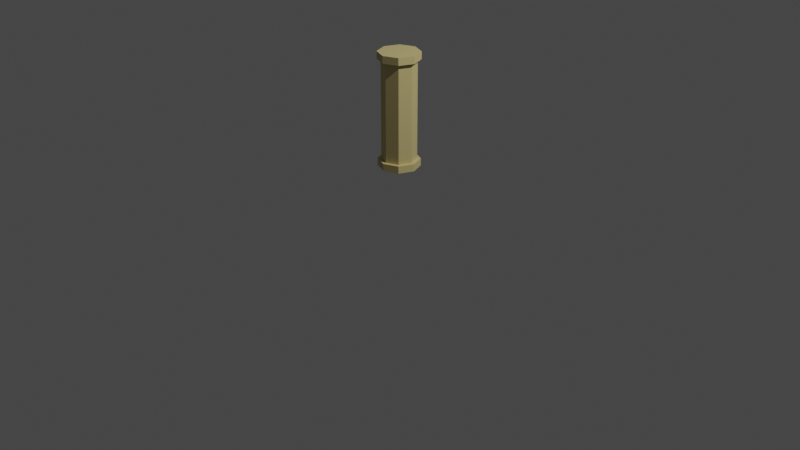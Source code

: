 # Source: low_poly_collum_1.blend  (saved by Blender 3.3.6; exported with 4.5.12 LTS)
import bpy
from mathutils import Matrix  # noqa: F401  (used for matrix-valued properties, if any)

bpy.ops.wm.read_factory_settings(use_empty=True)
scene = bpy.context.scene
scene.name = 'Scene'

# ---- collections
col_collection = bpy.data.collections.new('Collection'); scene.collection.children.link(col_collection)

# ---- materials (node trees are filled in below, after node groups)
mat_collum_stone_granite = bpy.data.materials.new('Collum stone/granite')
mat_collum_stone_granite.use_transparent_shadow = False

# ---- material node trees
mat_collum_stone_granite.use_nodes = True; mat_collum_stone_granite.node_tree.nodes.clear()
_N = mat_collum_stone_granite.node_tree.nodes; _L = mat_collum_stone_granite.node_tree.links
n0 = _N.new('ShaderNodeBsdfPrincipled'); n0.name = 'Principled BSDF'; n0.location = (10, 300)
n0.distribution = 'GGX'
n0.subsurface_method = 'RANDOM_WALK_SKIN'
n0.inputs[0].default_value = (0.6166, 0.5137, 0.2215, 1.0)
n0.inputs[3].default_value = 1.45
n0.inputs[27].default_value = (0.0, 0.0, 0.0, 1.0)
n0.inputs[28].default_value = 1.0
n1 = _N.new('ShaderNodeOutputMaterial'); n1.name = 'Material Output'; n1.location = (300, 300)
_L.new(n0.outputs[0], n1.inputs[0])
n1.is_active_output = True

# ---- world
world_world = bpy.data.worlds.new('World'); scene.world = world_world
world_world.use_nodes = True; world_world.node_tree.nodes.clear()
_N = world_world.node_tree.nodes; _L = world_world.node_tree.links
n0 = _N.new('ShaderNodeOutputWorld'); n0.name = 'World Output'; n0.location = (300, 300)
n1 = _N.new('ShaderNodeBackground'); n1.name = 'Background'; n1.location = (10, 300)
n1.inputs[0].default_value = (0.05088, 0.05088, 0.05088, 1.0)
_L.new(n1.outputs[0], n0.inputs[0])
n0.is_active_output = True
world_world.color = (0.05088, 0.05088, 0.05088)
world_world.use_sun_shadow = False
world_world.sun_shadow_jitter_overblur = 0.0

# ---- cameras
cam_camera = bpy.data.cameras.new('Camera')
cam_camera.clip_end = 100.0
cam_camera.ortho_scale = 7.314

# ---- lights
light_light = bpy.data.lights.new('Light', 'POINT')
light_light.transmission_factor = 0.0
light_light.energy = 1000.0
light_light.shadow_soft_size = 0.1
light_light.shadow_maximum_resolution = 0.006
light_light.use_absolute_resolution = True

# ---- meshes
me_cylinder_014 = bpy.data.meshes.new('Cylinder.014')
me_cylinder_014.from_pydata([(0.0, 0.2, -0.5), (0.0, 0.2, 0.5), (0.1414, 0.1414, -0.5), (0.1414, 0.1414, 0.5), (0.2, 0.0, -0.5), (0.2, 0.0, 0.5), (0.1414, -0.1414, -0.5), (0.1414, -0.1414, 0.5), (0.0, -0.2, -0.5), (0.0, -0.2, 0.5), (-0.1414, -0.1414, -0.5), (-0.1414, -0.1414, 0.5), (-0.2, 0.0, -0.5), (-0.2, 0.0, 0.5), (-0.1414, 0.1414, -0.5), (-0.1414, 0.1414, 0.5), (0.0, 0.1659, -0.02475), (0.0, 0.1659, -14.32), (0.1173, 0.1173, -0.02475), (0.1173, 0.1173, -14.32), (0.1659, 0.0, -0.02475), (0.1659, 0.0, -14.32), (0.1173, -0.1173, -0.02475), (0.1173, -0.1173, -14.32), (0.0, -0.1659, -0.02475), (0.0, -0.1659, -14.32), (-0.1173, -0.1173, -0.02475), (-0.1173, -0.1173, -14.32), (-0.1659, 0.0, -0.02475), (-0.1659, 0.0, -14.32), (-0.1173, 0.1173, -0.02475), (-0.1173, 0.1173, -14.32), (0.0, 0.2, -15.0), (0.0, 0.2, -14.0), (0.1414, 0.1414, -15.0), (0.1414, 0.1414, -14.0), (0.2, 0.0, -15.0), (0.2, 0.0, -14.0), (0.1414, -0.1414, -15.0), (0.1414, -0.1414, -14.0), (0.0, -0.2, -15.0), (0.0, -0.2, -14.0), (-0.1414, -0.1414, -15.0), (-0.1414, -0.1414, -14.0), (-0.2, 0.0, -15.0), (-0.2, 0.0, -14.0), (-0.1414, 0.1414, -15.0), (-0.1414, 0.1414, -14.0)], [], [(0, 1, 3, 2), (2, 3, 5, 4), (4, 5, 7, 6), (6, 7, 9, 8), (8, 9, 11, 10), (10, 11, 13, 12), (3, 1, 15, 13, 11, 9, 7, 5), (12, 13, 15, 14), (14, 15, 1, 0), (0, 2, 4, 6, 8, 10, 12, 14), (16, 17, 19, 18), (18, 19, 21, 20), (20, 21, 23, 22), (22, 23, 25, 24), (24, 25, 27, 26), (26, 27, 29, 28), (19, 17, 31, 29, 27, 25, 23, 21), (28, 29, 31, 30), (30, 31, 17, 16), (16, 18, 20, 22, 24, 26, 28, 30), (32, 33, 35, 34), (34, 35, 37, 36), (36, 37, 39, 38), (38, 39, 41, 40), (40, 41, 43, 42), (42, 43, 45, 44), (35, 33, 47, 45, 43, 41, 39, 37), (44, 45, 47, 46), (46, 47, 33, 32), (32, 34, 36, 38, 40, 42, 44, 46)])
_uv = me_cylinder_014.uv_layers.new(name='UVMap')
_uv.uv.foreach_set('vector', [1.0, 0.5, 1.0, 1.0, 0.875, 1.0, 0.875, 0.5, 0.875, 0.5, 0.875, 1.0, 0.75, 1.0, 0.75, 0.5, 0.75, 0.5, 0.75, 1.0, 0.625, 1.0, 0.625, 0.5, 0.625, 0.5, 0.625, 1.0, 0.5, 1.0, 0.5, 0.5, 0.5, 0.5, 0.5, 1.0, 0.375, 1.0, 0.375, 0.5, 0.375, 0.5, 0.375, 1.0, 0.25, 1.0, 0.25, 0.5, 0.4197, 0.4197, 0.25, 0.49, 0.08029, 0.4197, 0.01, 0.25, 0.08029, 0.08029, 0.25, 0.01, 0.4197, 0.08029, 0.49, 0.25, 0.25, 0.5, 0.25, 1.0, 0.125, 1.0, 0.125, 0.5, 0.125, 0.5, 0.125, 1.0, 0.0, 1.0, 0.0, 0.5, 0.75, 0.49, 0.9197, 0.4197, 0.99, 0.25, 0.9197, 0.08029, 0.75, 0.01, 0.5803, 0.08029, 0.51, 0.25, 0.5803, 0.4197, 1.0, 0.5, 1.0, 1.0, 0.875, 1.0, 0.875, 0.5, 0.875, 0.5, 0.875, 1.0, 0.75, 1.0, 0.75, 0.5, 0.75, 0.5, 0.75, 1.0, 0.625, 1.0, 0.625, 0.5, 0.625, 0.5, 0.625, 1.0, 0.5, 1.0, 0.5, 0.5, 0.5, 0.5, 0.5, 1.0, 0.375, 1.0, 0.375, 0.5, 0.375, 0.5, 0.375, 1.0, 0.25, 1.0, 0.25, 0.5, 0.4197, 0.4197, 0.25, 0.49, 0.08029, 0.4197, 0.01, 0.25, 0.08029, 0.08029, 0.25, 0.01, 0.4197, 0.08029, 0.49, 0.25, 0.25, 0.5, 0.25, 1.0, 0.125, 1.0, 0.125, 0.5, 0.125, 0.5, 0.125, 1.0, 0.0, 1.0, 0.0, 0.5, 0.75, 0.49, 0.9197, 0.4197, 0.99, 0.25, 0.9197, 0.08029, 0.75, 0.01, 0.5803, 0.08029, 0.51, 0.25, 0.5803, 0.4197, 1.0, 0.5, 1.0, 1.0, 0.875, 1.0, 0.875, 0.5, 0.875, 0.5, 0.875, 1.0, 0.75, 1.0, 0.75, 0.5, 0.75, 0.5, 0.75, 1.0, 0.625, 1.0, 0.625, 0.5, 0.625, 0.5, 0.625, 1.0, 0.5, 1.0, 0.5, 0.5, 0.5, 0.5, 0.5, 1.0, 0.375, 1.0, 0.375, 0.5, 0.375, 0.5, 0.375, 1.0, 0.25, 1.0, 0.25, 0.5, 0.4197, 0.4197, 0.25, 0.49, 0.08029, 0.4197, 0.01, 0.25, 0.08029, 0.08029, 0.25, 0.01, 0.4197, 0.08029, 0.49, 0.25, 0.25, 0.5, 0.25, 1.0, 0.125, 1.0, 0.125, 0.5, 0.125, 0.5, 0.125, 1.0, 0.0, 1.0, 0.0, 0.5, 0.75, 0.49, 0.9197, 0.4197, 0.99, 0.25, 0.9197, 0.08029, 0.75, 0.01, 0.5803, 0.08029, 0.51, 0.25, 0.5803, 0.4197])
me_cylinder_014.materials.append(mat_collum_stone_granite)
me_cylinder_014.update()

# ---- objects
ob_light = bpy.data.objects.new('Light', light_light)
ob_camera = bpy.data.objects.new('Camera', cam_camera)
ob_cylinder_003 = bpy.data.objects.new('Cylinder.003', me_cylinder_014)

# ---- transforms, parenting, visibility, modifiers, constraints
ob_light.location = (4.076, 1.005, 5.904)
ob_light.rotation_euler = (0.6503, 0.05522, 1.866)
ob_light.lock_rotations_4d = False
ob_light.empty_display_type = 'ARROWS'
ob_light.color = (0.0, 0.0, 0.0, 0.0)
ob_light.lineart.crease_threshold = 0.0
ob_camera.location = (7.359, -6.926, 4.958)
ob_camera.rotation_euler = (1.109, 0.0, 0.8149)
ob_camera.lock_rotations_4d = False
ob_camera.empty_display_type = 'ARROWS'
ob_camera.color = (0.0, 0.0, 0.0, 0.0)
ob_camera.display_type = 'WIRE'
ob_camera.lineart.crease_threshold = 0.0
ob_cylinder_003.location = (0.0, 0.0, 0.6295)
ob_cylinder_003.scale = (1.066, 1.066, -0.0753)

# ---- collection membership
col_collection.objects.link(ob_light)
col_collection.objects.link(ob_camera)
col_collection.objects.link(ob_cylinder_003)

# ---- scene / render settings (as saved in the file)
scene.camera = ob_camera
scene.frame_start = 1; scene.frame_end = 250; scene.frame_set(1)
scene.render.engine = 'BLENDER_EEVEE_NEXT'
scene.cycles.sampling_pattern = 'TABULATED_SOBOL'
scene.cycles.use_light_tree = False
scene.view_settings.view_transform = 'Filmic'
bpy.context.view_layer.update()
